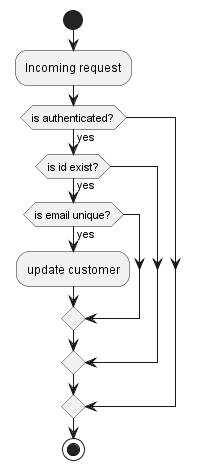

The diagram above was rendered by PlantUML. Its source (embedded in the PNG):
@startuml
'https://plantuml.com/activity-diagram-beta

start
:Incoming request;
if (is authenticated?) then (yes)
  if (is id exist?) then (yes)
    if (is email unique?) then (yes)
      :update customer;
    endif
  endif
endif
stop
@enduml